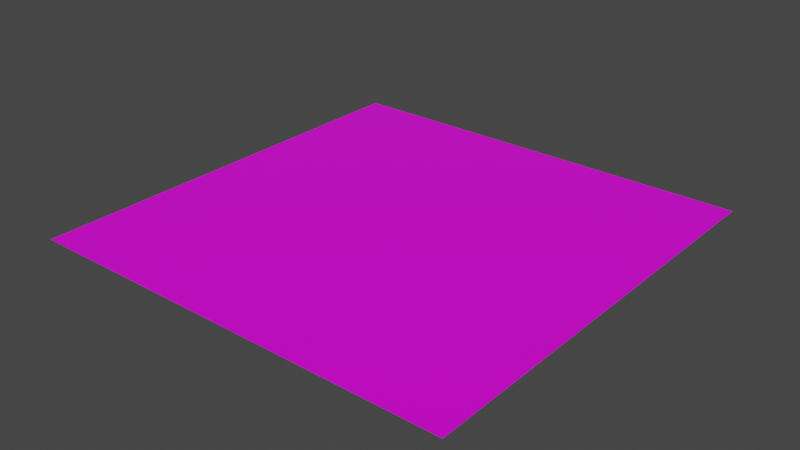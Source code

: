 # Source: sidewalk.blend  (saved by Blender 2.80.75; exported with 4.5.12 LTS)
import bpy
from mathutils import Matrix  # noqa: F401  (used for matrix-valued properties, if any)

bpy.ops.wm.read_factory_settings(use_empty=True)
scene = bpy.context.scene
scene.name = 'Scene'

# ---- collections
col_collection = bpy.data.collections.new('Collection'); scene.collection.children.link(col_collection)

# ---- images (referenced by path relative to the original .blend; pixels are not part of the script)
import os
ASSET_DIR = os.environ.get("B2B_ASSET_DIR", "")  # directory of the original .blend (textures are referenced by path, not embedded)
HERE = os.path.dirname(os.path.abspath(__file__))  # packed textures are extracted next to this script under _unpacked/

def load_image(name, relpath, width, height, colorspace="sRGB"):
    """Load a texture the original file referenced (path relative to the .blend, or extracted next to this script)."""
    p = next((c for c in (os.path.join(HERE, relpath), os.path.join(ASSET_DIR, relpath)) if relpath and os.path.exists(c)), "")
    if p:
        img = bpy.data.images.load(p, check_existing=True)
        img.name = name
    else:  # same state as the original file: an image datablock whose file is absent (Cycles renders it pink)
        img = bpy.data.images.new(name, width, height)
        img.source = "FILE"
        img.filepath = "//" + (relpath or name)
    img.colorspace_settings.name = colorspace
    return img
img_texture_png = load_image('texture.png', 'texture.png', 1024, 1024, 'sRGB')

# ---- materials (node trees are filled in below, after node groups)
mat_material = bpy.data.materials.new('Material')
mat_material.alpha_threshold = 0.0
mat_material.use_transparent_shadow = False
mat_material.line_color = (0.0, 0.0, 0.0, 1.0)

# ---- material node trees
mat_material.use_nodes = True; mat_material.node_tree.nodes.clear()
_N = mat_material.node_tree.nodes; _L = mat_material.node_tree.links
n0 = _N.new('ShaderNodeOutputMaterial'); n0.name = 'Material Output'; n0.location = (300, 300)
n1 = _N.new('ShaderNodeBsdfPrincipled'); n1.name = 'Principled BSDF'; n1.location = (10, 300)
n1.distribution = 'GGX'
n1.subsurface_method = 'BURLEY'
n1.inputs[2].default_value = 0.4
n1.inputs[3].default_value = 1.45
n1.inputs[27].default_value = (0.0, 0.0, 0.0, 1.0)
n1.inputs[28].default_value = 1.0
n2 = _N.new('ShaderNodeTexImage'); n2.name = 'Image Texture'; n2.location = (-318, 271)
n2.image = img_texture_png
_L.new(n1.outputs[0], n0.inputs[0])
_L.new(n2.outputs[0], n1.inputs[0])
n0.is_active_output = True

# ---- world
world_world = bpy.data.worlds.new('World'); scene.world = world_world
world_world.use_nodes = True; world_world.node_tree.nodes.clear()
_N = world_world.node_tree.nodes; _L = world_world.node_tree.links
n0 = _N.new('ShaderNodeOutputWorld'); n0.name = 'World Output'; n0.location = (300, 300)
n1 = _N.new('ShaderNodeBackground'); n1.name = 'Background'; n1.location = (10, 300)
n1.inputs[0].default_value = (0.05088, 0.05088, 0.05088, 1.0)
_L.new(n1.outputs[0], n0.inputs[0])
n0.is_active_output = True
world_world.color = (0.05088, 0.05088, 0.05088)
world_world.use_sun_shadow = False
world_world.sun_shadow_jitter_overblur = 0.0

# ---- meshes
me_cube = bpy.data.meshes.new('Cube')
me_cube.from_pydata([(1.0, 1.0, 1.0), (1.0, -1.0, 1.0), (-1.0, 1.0, 1.0), (-1.0, -1.0, 1.0), (-0.96, -0.96, 1.0), (0.96, -0.96, 1.0), (-0.96, 0.96, 1.0), (0.96, 0.96, 1.0), (-0.96, 1.0, 1.0), (-0.96, -1.0, 1.0), (-0.96, 0.96, 1.0), (-0.96, -0.96, 1.0), (0.96, 1.0, 1.0), (0.96, -1.0, 1.0), (0.96, 0.96, 1.0), (0.96, -0.96, 1.0)], [], [(1, 0, 12, 7, 15, 13), (6, 8, 2, 3, 9, 11), (9, 13, 15, 11), (4, 5, 14, 10), (6, 7, 12, 8)])
_uv = me_cube.uv_layers.new(name='UVMap')
_uv.uv.foreach_set('vector', [0.625, 0.625, 0.625, 0.625, 0.625, 0.625, 0.625, 0.625, 0.625, 0.625, 0.625, 0.625, 0.625, 0.625, 0.625, 0.625, 0.625, 0.625, 0.625, 0.625, 0.625, 0.625, 0.625, 0.625, 0.625, 0.625, 0.625, 0.625, 0.625, 0.625, 0.625, 0.625, 0.625, 0.875, 0.625, 0.875, 0.625, 0.875, 0.625, 0.875, 0.625, 0.625, 0.625, 0.625, 0.625, 0.625, 0.625, 0.625])
_ca = me_cube.color_attributes.new('color', 'BYTE_COLOR', 'CORNER')
_ca.data.foreach_set('color', [1.0, 1.0, 1.0, 1.0, 1.0, 1.0, 1.0, 1.0, 1.0, 1.0, 1.0, 1.0, 1.0, 1.0, 1.0, 1.0, 1.0, 1.0, 1.0, 1.0, 1.0, 1.0, 1.0, 1.0, 1.0, 1.0, 1.0, 1.0, 1.0, 1.0, 1.0, 1.0, 1.0, 1.0, 1.0, 1.0, 1.0, 1.0, 1.0, 1.0, 1.0, 1.0, 1.0, 1.0, 1.0, 1.0, 1.0, 1.0, 1.0, 1.0, 1.0, 1.0, 1.0, 1.0, 1.0, 1.0, 1.0, 1.0, 1.0, 1.0, 1.0, 1.0, 1.0, 1.0, 1.0, 1.0, 1.0, 1.0, 1.0, 1.0, 1.0, 1.0, 1.0, 1.0, 1.0, 1.0, 1.0, 1.0, 1.0, 1.0, 1.0, 1.0, 1.0, 1.0, 1.0, 1.0, 1.0, 1.0, 1.0, 1.0, 1.0, 1.0, 1.0, 1.0, 1.0, 1.0])
me_cube.materials.append(mat_material)
me_cube.use_remesh_preserve_volume = False
me_cube.use_remesh_preserve_attributes = False
me_cube.use_mirror_vertex_groups = False
me_cube.update()

# ---- objects
ob_cube = bpy.data.objects.new('Cube', me_cube)

# ---- transforms, parenting, visibility, modifiers, constraints
ob_cube.location = (0.0, 0.0, 0.0)
ob_cube.scale = (0.5, 0.5, 0.5)
ob_cube.lock_rotations_4d = False
ob_cube.empty_display_type = 'ARROWS'
ob_cube.lineart.crease_threshold = 0.0

# ---- collection membership
col_collection.objects.link(ob_cube)

# ---- scene / render settings (as saved in the file)
scene.frame_start = 1; scene.frame_end = 250; scene.frame_set(1)
scene.render.engine = 'BLENDER_EEVEE_NEXT'
scene.cycles.use_denoising = False
scene.cycles.samples = 128
scene.cycles.sampling_pattern = 'TABULATED_SOBOL'
scene.cycles.use_adaptive_sampling = False
scene.cycles.use_light_tree = False
scene.view_settings.view_transform = 'Filmic'
bpy.context.view_layer.update()

# ---- added for rendering (the .blend has no active camera and no usable light): camera, sun
cam_auto = bpy.data.cameras.new('AutoCamera')
cam_auto.lens = 50.0
cam_auto.sensor_width = 36.0
cam_auto.clip_end = 1000.0
ob_auto_camera = bpy.data.objects.new('AutoCamera', cam_auto)
scene.collection.objects.link(ob_auto_camera)
ob_auto_camera.location = (1.30847, -1.57016, 1.54677)
ob_auto_camera.rotation_euler = (1.09748, -7.21219e-08, 0.694738)
scene.camera = ob_auto_camera
light_auto_sun = bpy.data.lights.new('AutoSun', 'SUN')
light_auto_sun.energy = 3.0
light_auto_sun.angle = 0.0523599
ob_auto_sun = bpy.data.objects.new('AutoSun', light_auto_sun)
scene.collection.objects.link(ob_auto_sun)
ob_auto_sun.rotation_euler = (0.872665, 0.174533, 0.523599)
bpy.context.view_layer.update()
